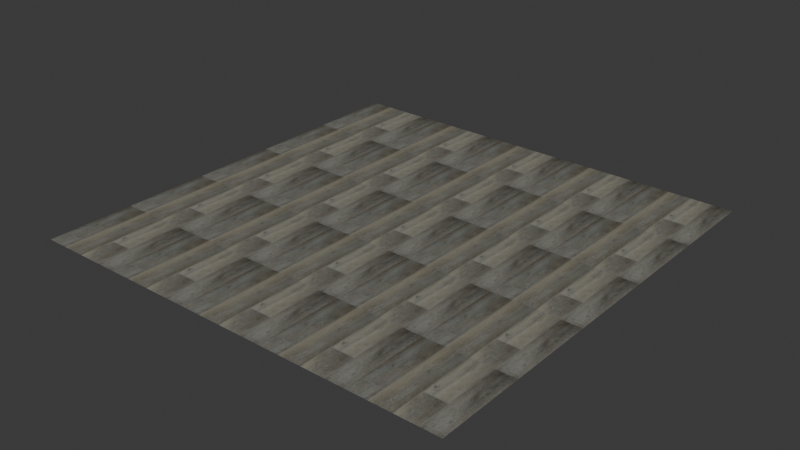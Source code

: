 # Source: royal-oak-pewter-rigid-core-luxury-vinyl-plank.blend  (saved by Blender 4.2.66; exported with 4.5.12 LTS)
import bpy
from mathutils import Matrix  # noqa: F401  (used for matrix-valued properties, if any)

bpy.ops.wm.read_factory_settings(use_empty=True)
scene = bpy.context.scene
scene.name = 'Scene'

# ---- images (referenced by path relative to the original .blend; pixels are not part of the script)
import os
ASSET_DIR = os.environ.get("B2B_ASSET_DIR", "")  # directory of the original .blend (textures are referenced by path, not embedded)
HERE = os.path.dirname(os.path.abspath(__file__))  # packed textures are extracted next to this script under _unpacked/

def load_image(name, relpath, width, height, colorspace="sRGB"):
    """Load a texture the original file referenced (path relative to the .blend, or extracted next to this script)."""
    p = next((c for c in (os.path.join(HERE, relpath), os.path.join(ASSET_DIR, relpath)) if relpath and os.path.exists(c)), "")
    if p:
        img = bpy.data.images.load(p, check_existing=True)
        img.name = name
    else:  # same state as the original file: an image datablock whose file is absent (Cycles renders it pink)
        img = bpy.data.images.new(name, width, height)
        img.source = "FILE"
        img.filepath = "//" + (relpath or name)
    img.colorspace_settings.name = colorspace
    return img
img_base = load_image('base', '_unpacked/base.e24aadad.png', 1024, 1024, 'sRGB')
img_rough = load_image('rough', '_unpacked/rough.a2d39131.png', 1024, 1024, 'Non-Color')
img_normal = load_image('normal', '_unpacked/normal.2093ee07.png', 1024, 1024, 'Non-Color')
img_ao = load_image('ao', '_unpacked/ao.b8ac0f89.png', 1024, 1024, 'Non-Color')

# ---- materials (node trees are filled in below, after node groups)
mat_royal_oak_pewter_rigid_core_luxury_vinyl_plank = bpy.data.materials.new('royal-oak-pewter-rigid-core-luxury-vinyl-plank')

# ---- material node trees
mat_royal_oak_pewter_rigid_core_luxury_vinyl_plank.use_nodes = True; mat_royal_oak_pewter_rigid_core_luxury_vinyl_plank.node_tree.nodes.clear()
_N = mat_royal_oak_pewter_rigid_core_luxury_vinyl_plank.node_tree.nodes; _L = mat_royal_oak_pewter_rigid_core_luxury_vinyl_plank.node_tree.links
n0 = _N.new('ShaderNodeBsdfPrincipled'); n0.name = 'Principled BSDF'; n0.location = (10, 300)
n1 = _N.new('ShaderNodeOutputMaterial'); n1.name = 'Material Output'; n1.location = (300, 300)
n2 = _N.new('ShaderNodeTexImage'); n2.name = 'Image Texture'; n2.location = (-650, 694)
n2.label = 'BASE COLOR'
n2.image = img_base
n3 = _N.new('ShaderNodeMapping'); n3.name = 'Mapping'; n3.location = (-910, 724)
n3.inputs[3].default_value = (5.0, 5.0, 1.0)
n4 = _N.new('ShaderNodeUVMap'); n4.name = 'UV Map'; n4.location = (-1170, 624)
n5 = _N.new('ShaderNodeSeparateColor'); n5.name = 'Separate Color'; n5.location = (-350, 365)
n6 = _N.new('ShaderNodeTexImage'); n6.name = 'Image Texture.001'; n6.location = (-642, 338)
n6.label = 'METALLIC ROUGHNESS'
n6.image = img_rough
n7 = _N.new('ShaderNodeMapping'); n7.name = 'Mapping.001'; n7.location = (-902, 368)
n7.inputs[3].default_value = (5.0, 5.0, 1.0)
n8 = _N.new('ShaderNodeUVMap'); n8.name = 'UV Map.001'; n8.location = (-1162, 268)
n9 = _N.new('ShaderNodeNormalMap'); n9.name = 'Normal Map'; n9.location = (-350, -60)
n9.inputs[0].default_value = 0.1
n10 = _N.new('ShaderNodeTexImage'); n10.name = 'Image Texture.002'; n10.location = (-640, -20)
n10.label = 'NORMAL MAP'
n10.image = img_normal
n11 = _N.new('ShaderNodeMapping'); n11.name = 'Mapping.002'; n11.location = (-900, 10)
n11.inputs[3].default_value = (5.0, 5.0, 1.0)
n12 = _N.new('ShaderNodeUVMap'); n12.name = 'UV Map.002'; n12.location = (-1160, -90)
n13 = _N.new('ShaderNodeTexImage'); n13.name = 'Image Texture.003'; n13.location = (-653, 1051)
n13.label = 'OCCLUSION'
n13.image = img_ao
n14 = _N.new('ShaderNodeMapping'); n14.name = 'Mapping.003'; n14.location = (-913, 1081)
n14.inputs[3].default_value = (5.0, 5.0, 1.0)
n15 = _N.new('ShaderNodeUVMap'); n15.name = 'UV Map.003'; n15.location = (-1173, 981)
n16 = _N.new('ShaderNodeMix'); n16.name = 'Mix'; n16.location = (-254, 734)
n16.data_type = 'RGBA'
n16.blend_type = 'MULTIPLY'
_L.new(n0.outputs[0], n1.inputs[0])
_L.new(n16.outputs[2], n0.inputs[0])
_L.new(n3.outputs[0], n2.inputs[0])
_L.new(n4.outputs[0], n3.inputs[0])
_L.new(n5.outputs[2], n0.inputs[1])
_L.new(n5.outputs[1], n0.inputs[2])
_L.new(n6.outputs[0], n5.inputs[0])
_L.new(n7.outputs[0], n6.inputs[0])
_L.new(n8.outputs[0], n7.inputs[0])
_L.new(n9.outputs[0], n0.inputs[5])
_L.new(n10.outputs[0], n9.inputs[1])
_L.new(n11.outputs[0], n10.inputs[0])
_L.new(n12.outputs[0], n11.inputs[0])
_L.new(n14.outputs[0], n13.inputs[0])
_L.new(n15.outputs[0], n14.inputs[0])
_L.new(n2.outputs[0], n16.inputs[6])
_L.new(n13.outputs[0], n16.inputs[7])
_L.new(n13.outputs[1], n16.inputs[0])
n1.is_active_output = True

# ---- world
world_world = bpy.data.worlds.new('World'); scene.world = world_world
world_world.use_nodes = True; world_world.node_tree.nodes.clear()
_N = world_world.node_tree.nodes; _L = world_world.node_tree.links
n0 = _N.new('ShaderNodeOutputWorld'); n0.name = 'World Output'; n0.location = (300, 300)
n1 = _N.new('ShaderNodeBackground'); n1.name = 'Background'; n1.location = (10, 300)
n1.inputs[0].default_value = (0.05088, 0.05088, 0.05088, 1.0)
_L.new(n1.outputs[0], n0.inputs[0])
n0.is_active_output = True
world_world.color = (0.05088, 0.05088, 0.05088)
world_world.sun_shadow_jitter_overblur = 0.0

# ---- meshes
me_plane = bpy.data.meshes.new('Plane')
me_plane.from_pydata([(1.0, -1.0, 0.0), (1.0, 1.0, 0.0), (-1.0, -1.0, 0.0), (-1.0, 1.0, 0.0)], [], [(0, 1, 2), (1, 3, 2)])
_uv = me_plane.uv_layers.new(name='UVMap')
_uv.uv.foreach_set('vector', [1.0, 0.0, 1.0, 1.0, 0.0, 0.0, 1.0, 1.0, 0.0, 1.0, 0.0, 0.0])
_uv.active_render = True
_uv = me_plane.uv_layers.new(name='UVMap.001')
_uv.uv.foreach_set('vector', [0.0, 1.0, 0.0, 1.0, 0.0, 1.0, 0.0, 1.0, 0.0, 1.0, 0.0, 1.0])
me_plane.materials.append(mat_royal_oak_pewter_rigid_core_luxury_vinyl_plank)
me_plane.update()
me_plane.normals_split_custom_set([tuple(v) for v in zip(*[iter([0.0, 0.0, 1.0, 0.0, 0.0, 1.0, 0.0, 0.0, 1.0, 0.0, 0.0, 1.0, 0.0, 0.0, 1.0, 0.0, 0.0, 1.0])] * 3)])

# ---- objects
ob_royal_oak_pewter_rigid_core_luxury_vinyl_plank = bpy.data.objects.new('royal-oak-pewter-rigid-core-luxury-vinyl-plank', me_plane)

# ---- transforms, parenting, visibility, modifiers, constraints
ob_royal_oak_pewter_rigid_core_luxury_vinyl_plank.location = (0.0, 0.0, 0.0)
ob_royal_oak_pewter_rigid_core_luxury_vinyl_plank.rotation_mode = 'QUATERNION'
ob_royal_oak_pewter_rigid_core_luxury_vinyl_plank.rotation_quaternion = (1.0, 0.0, 0.0, 0.0)

# ---- collection membership
scene.collection.objects.link(ob_royal_oak_pewter_rigid_core_luxury_vinyl_plank)

# ---- scene / render settings (as saved in the file)
scene.frame_start = 1; scene.frame_end = 250; scene.frame_set(1)
scene.render.engine = 'BLENDER_EEVEE_NEXT'
bpy.context.view_layer.update()

# ---- added for rendering (the .blend has no active camera and no usable light): camera, sun
cam_auto = bpy.data.cameras.new('AutoCamera')
cam_auto.lens = 50.0
cam_auto.sensor_width = 36.0
cam_auto.clip_end = 1000.0
ob_auto_camera = bpy.data.objects.new('AutoCamera', cam_auto)
scene.collection.objects.link(ob_auto_camera)
ob_auto_camera.location = (2.61693, -3.14032, 2.09354)
ob_auto_camera.rotation_euler = (1.09748, -7.21219e-08, 0.694738)
scene.camera = ob_auto_camera
light_auto_sun = bpy.data.lights.new('AutoSun', 'SUN')
light_auto_sun.energy = 3.0
light_auto_sun.angle = 0.0523599
ob_auto_sun = bpy.data.objects.new('AutoSun', light_auto_sun)
scene.collection.objects.link(ob_auto_sun)
ob_auto_sun.rotation_euler = (0.872665, 0.174533, 0.523599)
bpy.context.view_layer.update()
